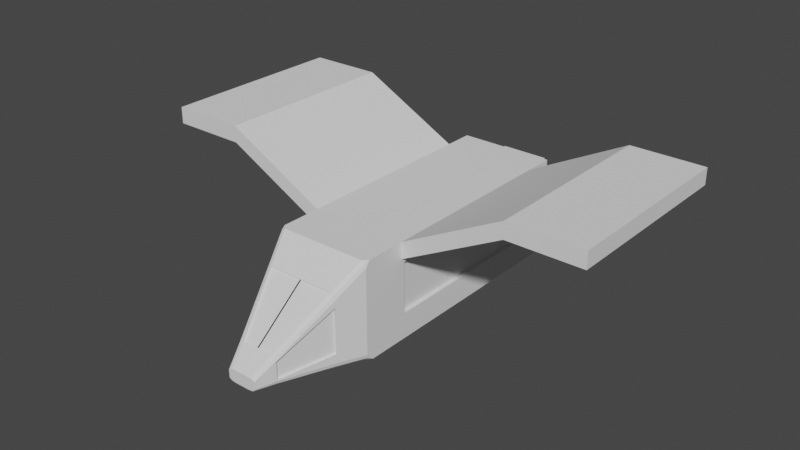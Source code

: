 # Source: ship.blend  (saved by Blender 2.81.16; exported with 4.5.12 LTS)
import bpy
from mathutils import Matrix  # noqa: F401  (used for matrix-valued properties, if any)

bpy.ops.wm.read_factory_settings(use_empty=True)
scene = bpy.context.scene
scene.name = 'Scene'

# ---- collections
col_collection = bpy.data.collections.new('Collection'); scene.collection.children.link(col_collection)

# ---- world
world_world = bpy.data.worlds.new('World'); scene.world = world_world
world_world.use_nodes = True; world_world.node_tree.nodes.clear()
_N = world_world.node_tree.nodes; _L = world_world.node_tree.links
n0 = _N.new('ShaderNodeOutputWorld'); n0.name = 'World Output'; n0.location = (300, 300)
n1 = _N.new('ShaderNodeBackground'); n1.name = 'Background'; n1.location = (10, 300)
n1.inputs[0].default_value = (0.05088, 0.05088, 0.05088, 1.0)
_L.new(n1.outputs[0], n0.inputs[0])
n0.is_active_output = True
world_world.color = (0.05088, 0.05088, 0.05088)
world_world.use_sun_shadow = False
world_world.sun_shadow_jitter_overblur = 0.0

# ---- meshes
me_cube_001 = bpy.data.meshes.new('Cube.001')
me_cube_001.from_pydata([(0.5, 2.007, -1.0), (0.5, -2.557, 1.0), (0.5, 1.386, 1.0), (0.5, 2.007, 0.6613), (1.0, 2.007, -1.0), (1.0, 2.007, 1.0), (0.151, -5.512, -0.8592), (0.5, -3.486, -1.0), (0.5, 2.007, 1.0), (4.625, 1.386, 2.091), (1.0, 2.007, 0.6613), (1.0, -3.486, 0.6613), (4.625, 1.386, 1.752), (0.3021, -5.512, -0.6469), (4.625, -2.557, 1.752), (4.625, -2.557, 2.091), (1.0, 1.386, -1.0), (1.0, 1.386, 1.0), (1.0, 1.302, 0.5781), (3.093, -2.557, 1.752), (3.093, -2.557, 2.091), (1.0, -2.557, 1.0), (1.0, -2.474, 0.5781), (3.093, 1.386, 1.752), (1.0, -2.557, -1.0), (3.093, 1.386, 2.091), (0.5, -3.486, 1.0), (0.151, -5.512, -0.6036), (0.151, -5.512, -0.6469), (0.5, 1.386, -1.0), (0.5, -2.557, -1.0), (0.151, -5.512, -0.8026), (1.0, 2.007, -0.5571), (1.0, -3.486, -0.5571), (0.3021, -5.512, -0.8026), (1.0, 1.302, -0.474), (1.0, -2.474, -0.474), (0.5, 2.007, -0.5571), (1.0, 1.386, 0.6613), (1.0, -2.557, 0.6613), (1.0, 1.386, -0.5571), (1.0, -2.557, -0.5571), (0.9162, 1.302, 0.5781), (0.9162, -2.474, 0.5781), (0.9162, 1.302, -0.474), (0.9162, -2.474, -0.474), (0.09073, 2.713, 0.5706), (0.4093, 2.713, 0.5706), (0.09073, 2.713, -0.4664), (0.4093, 2.713, -0.4664), (0.5, 2.713, 0.6613), (0.5, 2.713, -0.5571), (0.09073, 2.457, 0.5706), (0.4093, 2.457, 0.5706), (0.09073, 2.457, -0.4664), (0.4093, 2.457, -0.4664), (0.4024, -4.053, -0.9606), (0.8047, -4.053, 0.2953), (0.4024, -4.053, 0.5513), (0.8047, -4.053, -0.6258), (0.2191, -5.117, -0.8867), (0.4381, -5.117, -0.3919), (0.2191, -5.117, -0.2911), (0.4381, -5.117, -0.7548), (0.3021, -5.512, -0.6469), (0.2061, -5.512, -0.6036), (0.274, -5.512, -0.6163), (0.904, -3.486, 1.0), (1.0, -3.486, 0.8843), (1.0, -3.394, 1.0), (0.9719, -3.486, 0.9661), (0.7088, -4.053, 0.5513), (0.8047, -4.053, 0.4356), (0.7766, -4.053, 0.5174), (0.4381, -5.117, -0.3736), (0.3421, -5.117, -0.2911), (0.41, -5.117, -0.3152), (0.151, -5.512, -0.8592), (0.3021, -5.512, -0.8026), (0.2266, -5.512, -0.8516), (0.2819, -5.512, -0.8309), (1.0, -3.486, -0.8495), (0.8411, -3.486, -1.0), (1.0, -3.336, -1.0), (0.9787, -3.486, -0.9247), (0.9206, -3.486, -0.9798), (0.8047, -4.053, -0.8101), (0.6459, -4.053, -0.9606), (0.7834, -4.053, -0.8853), (0.7253, -4.053, -0.9404), (0.4381, -5.117, -0.7792), (0.2828, -5.117, -0.8867), (0.4173, -5.117, -0.8329), (0.3605, -5.117, -0.8723), (0.2191, -5.096, -0.3179), (0.4024, -4.032, 0.5245), (0.7088, -4.032, 0.5245), (0.3421, -5.096, -0.3179), (0.3939, -5.102, -0.3919), (0.7606, -4.038, 0.2953), (0.3939, -5.102, -0.7548), (0.7606, -4.038, -0.6258), (-0.5, 2.007, -1.0), (-0.5, -2.557, 1.0), (-0.5, 1.386, 1.0), (-0.5, 2.007, 0.6613), (-1.0, 2.007, -1.0), (-1.0, 2.007, 1.0), (-0.151, -5.512, -0.8592), (-0.5, -3.486, -1.0), (-0.5, 2.007, 1.0), (-4.625, 1.386, 2.091), (-1.0, 2.007, 0.6613), (-1.0, -3.486, 0.6613), (-4.625, 1.386, 1.752), (-0.3021, -5.512, -0.6469), (-4.625, -2.557, 1.752), (-4.625, -2.557, 2.091), (-1.0, 1.386, -1.0), (-1.0, 1.386, 1.0), (-1.0, 1.302, 0.5781), (-3.093, -2.557, 1.752), (-3.093, -2.557, 2.091), (-1.0, -2.557, 1.0), (-1.0, -2.474, 0.5781), (-3.093, 1.386, 1.752), (-1.0, -2.557, -1.0), (-3.093, 1.386, 2.091), (0.0, 2.007, -1.0), (0.0, 2.007, 1.0), (0.0, -3.486, -1.0), (0.0, -3.486, 1.0), (0.0, -5.512, -0.8592), (0.0, -5.512, -0.6036), (0.0, -5.512, -0.6469), (0.0, 2.007, 0.6613), (0.0, 1.386, 1.0), (0.0, 1.386, -1.0), (0.0, -2.557, 1.0), (0.0, -2.557, -1.0), (-0.5, -3.486, 1.0), (-0.151, -5.512, -0.6036), (-0.151, -5.512, -0.6469), (-0.5, 1.386, -1.0), (-0.5, -2.557, -1.0), (-0.151, -5.512, -0.8026), (-1.0, 2.007, -0.5571), (-1.0, -3.486, -0.5571), (-0.3021, -5.512, -0.8026), (-1.0, 1.302, -0.474), (-1.0, -2.474, -0.474), (0.0, 2.007, -0.5571), (0.0, -5.512, -0.8026), (-0.5, 2.007, -0.5571), (-1.0, 1.386, 0.6613), (-1.0, -2.557, 0.6613), (-1.0, 1.386, -0.5571), (-1.0, -2.557, -0.5571), (-0.9162, 1.302, 0.5781), (-0.9162, -2.474, 0.5781), (-0.9162, 1.302, -0.474), (-0.9162, -2.474, -0.474), (-0.09073, 2.713, 0.5706), (-0.4093, 2.713, 0.5706), (-0.09073, 2.713, -0.4664), (-0.4093, 2.713, -0.4664), (0.0, 2.713, 0.6613), (-0.5, 2.713, 0.6613), (0.0, 2.713, -0.5571), (-0.5, 2.713, -0.5571), (-0.09073, 2.457, 0.5706), (-0.4093, 2.457, 0.5706), (-0.09073, 2.457, -0.4664), (-0.4093, 2.457, -0.4664), (-0.4024, -4.053, -0.9606), (-0.8047, -4.053, 0.2953), (0.0, -4.053, 0.5513), (0.0, -4.053, -0.9606), (-0.4024, -4.053, 0.5513), (-0.8047, -4.053, -0.6258), (-0.2191, -5.117, -0.8867), (-0.4381, -5.117, -0.3919), (0.0, -5.117, -0.2911), (0.0, -5.117, -0.8867), (-0.2191, -5.117, -0.2911), (-0.4381, -5.117, -0.7548), (-0.3021, -5.512, -0.6469), (-0.2061, -5.512, -0.6036), (-0.274, -5.512, -0.6163), (-0.904, -3.486, 1.0), (-1.0, -3.486, 0.8843), (-1.0, -3.394, 1.0), (-0.9719, -3.486, 0.9661), (-0.7088, -4.053, 0.5513), (-0.8047, -4.053, 0.4356), (-0.7766, -4.053, 0.5174), (-0.4381, -5.117, -0.3736), (-0.3421, -5.117, -0.2911), (-0.41, -5.117, -0.3152), (-0.151, -5.512, -0.8592), (-0.3021, -5.512, -0.8026), (-0.2266, -5.512, -0.8516), (-0.2819, -5.512, -0.8309), (-1.0, -3.486, -0.8495), (-0.8411, -3.486, -1.0), (-1.0, -3.336, -1.0), (-0.9787, -3.486, -0.9247), (-0.9206, -3.486, -0.9798), (-0.8047, -4.053, -0.8101), (-0.6459, -4.053, -0.9606), (-0.7834, -4.053, -0.8853), (-0.7253, -4.053, -0.9404), (-0.4381, -5.117, -0.7792), (-0.2828, -5.117, -0.8867), (-0.4173, -5.117, -0.8329), (-0.3605, -5.117, -0.8723), (0.0, -5.096, -0.3179), (0.0, -4.032, 0.5245), (-0.2191, -5.096, -0.3179), (-0.4024, -4.032, 0.5245), (-0.7088, -4.032, 0.5245), (-0.3421, -5.096, -0.3179), (-0.3939, -5.102, -0.3919), (-0.7606, -4.038, 0.2953), (-0.3939, -5.102, -0.7548), (-0.7606, -4.038, -0.6258)], [], [(17, 2, 1, 21), (3, 8, 5, 10), (72, 57, 11, 68), (176, 58, 26, 131), (87, 56, 7, 82), (19, 23, 12, 14), (58, 71, 67, 26), (30, 24, 83, 82, 7), (135, 129, 8, 3), (39, 21, 69, 68, 11), (74, 61, 57, 72), (21, 1, 26, 67, 69), (41, 39, 11, 33), (37, 3, 10, 32), (128, 0, 29, 137), (38, 17, 25, 23), (32, 10, 38, 40), (20, 19, 14, 15), (0, 4, 16, 29), (10, 5, 17, 38), (21, 39, 19, 20), (23, 25, 9, 12), (25, 20, 15, 9), (22, 36, 45, 43), (29, 16, 24, 30), (39, 38, 23, 19), (17, 21, 20, 25), (2, 136, 138, 1), (5, 8, 2, 17), (8, 129, 136, 2), (12, 9, 15, 14), (31, 28, 134, 152), (137, 29, 30, 139), (56, 177, 130, 7), (1, 138, 131, 26), (34, 13, 28, 31), (28, 27, 133, 134), (63, 90, 86, 59), (139, 30, 7, 130), (77, 6, 60, 91), (6, 31, 152, 132), (16, 40, 41, 24), (4, 32, 40, 16), (0, 37, 32, 4), (59, 86, 81, 33), (128, 151, 37, 0), (57, 59, 33, 11), (22, 18, 38, 39), (18, 35, 40, 38), (36, 22, 39, 41), (35, 36, 41, 40), (44, 42, 43, 45), (18, 22, 43, 42), (36, 35, 44, 45), (35, 18, 42, 44), (47, 49, 55, 53), (37, 151, 168, 51), (135, 3, 50, 166), (3, 37, 51, 50), (47, 46, 166, 50), (46, 48, 168, 166), (49, 47, 50, 51), (48, 49, 51, 168), (54, 52, 53, 55), (46, 47, 53, 52), (49, 48, 54, 55), (48, 46, 52, 54), (63, 59, 101, 100), (60, 183, 177, 56), (91, 60, 56, 87), (182, 62, 94, 216), (133, 27, 62, 182), (77, 79, 80, 78, 34, 31, 6), (64, 13, 61, 74), (13, 64, 66, 65, 27, 28), (6, 132, 183, 60), (24, 41, 33, 81, 83), (13, 34, 63, 61), (67, 70, 69), (70, 68, 69), (75, 65, 66, 76), (76, 66, 64, 74), (67, 71, 73, 70), (70, 73, 72, 68), (71, 75, 76, 73), (73, 76, 74, 72), (27, 65, 75, 62), (81, 84, 83), (84, 85, 83), (85, 82, 83), (87, 82, 85, 89), (89, 85, 84, 88), (88, 84, 81, 86), (91, 87, 89, 93), (93, 89, 88, 92), (92, 88, 86, 90), (77, 91, 93, 79), (79, 93, 92, 80), (80, 92, 90, 78), (34, 78, 90, 63), (94, 97, 96, 95), (216, 94, 95, 217), (75, 71, 96, 97), (71, 58, 95, 96), (58, 176, 217, 95), (62, 75, 97, 94), (98, 100, 101, 99), (57, 61, 98, 99), (59, 57, 99, 101), (61, 63, 100, 98), (119, 123, 103, 104), (105, 112, 107, 110), (194, 190, 113, 175), (176, 131, 140, 178), (209, 204, 109, 174), (121, 116, 114, 125), (178, 140, 189, 193), (144, 109, 204, 205, 126), (135, 105, 110, 129), (155, 113, 190, 191, 123), (196, 194, 175, 181), (123, 191, 189, 140, 103), (151, 168, 166, 135), (157, 147, 113, 155), (153, 146, 112, 105), (128, 137, 143, 102), (154, 125, 127, 119), (146, 156, 154, 112), (122, 117, 116, 121), (102, 143, 118, 106), (112, 154, 119, 107), (123, 122, 121, 155), (125, 114, 111, 127), (127, 111, 117, 122), (124, 159, 161, 150), (152, 132, 183, 177, 130, 139, 137, 128, 151), (143, 144, 126, 118), (155, 121, 125, 154), (119, 127, 122, 123), (104, 103, 138, 136), (107, 119, 104, 110), (110, 104, 136, 129), (114, 116, 117, 111), (145, 152, 134, 142), (137, 139, 144, 143), (174, 109, 130, 177), (103, 140, 131, 138), (148, 145, 142, 115), (142, 134, 133, 141), (185, 179, 208, 212), (139, 130, 109, 144), (199, 213, 180, 108), (108, 132, 152, 145), (136, 138, 131, 176, 182, 133, 134, 152, 151, 135, 129), (118, 126, 157, 156), (106, 118, 156, 146), (102, 106, 146, 153), (179, 147, 203, 208), (128, 102, 153, 151), (175, 113, 147, 179), (124, 155, 154, 120), (120, 154, 156, 149), (150, 157, 155, 124), (149, 156, 157, 150), (160, 161, 159, 158), (120, 158, 159, 124), (150, 161, 160, 149), (149, 160, 158, 120), (163, 171, 173, 165), (153, 169, 168, 151), (135, 166, 167, 105), (105, 167, 169, 153), (163, 167, 166, 162), (162, 166, 168, 164), (165, 169, 167, 163), (164, 168, 169, 165), (172, 173, 171, 170), (162, 170, 171, 163), (165, 173, 172, 164), (164, 172, 170, 162), (185, 224, 225, 179), (180, 174, 177, 183), (176, 217, 216, 182), (213, 209, 174, 180), (182, 216, 218, 184), (133, 182, 184, 141), (199, 108, 145, 148, 200, 202, 201), (186, 196, 181, 115), (115, 142, 141, 187, 188, 186), (108, 180, 183, 132), (126, 205, 203, 147, 157), (115, 181, 185, 148), (189, 191, 192), (192, 191, 190), (197, 198, 188, 187), (198, 196, 186, 188), (189, 192, 195, 193), (192, 190, 194, 195), (193, 195, 198, 197), (195, 194, 196, 198), (141, 184, 197, 187), (203, 205, 206), (206, 205, 207), (207, 205, 204), (209, 211, 207, 204), (211, 210, 206, 207), (210, 208, 203, 206), (213, 215, 211, 209), (215, 214, 210, 211), (214, 212, 208, 210), (199, 201, 215, 213), (201, 202, 214, 215), (202, 200, 212, 214), (148, 185, 212, 200), (218, 219, 220, 221), (216, 217, 219, 218), (197, 221, 220, 193), (193, 220, 219, 178), (178, 219, 217, 176), (184, 218, 221, 197), (222, 223, 225, 224), (175, 223, 222, 181), (179, 225, 223, 175), (181, 222, 224, 185)])
_uv = me_cube_001.uv_layers.new(name='UVMap')
_uv.uv.foreach_set('vector', [0.625, 0.5283, 0.6875, 0.5283, 0.6875, 0.7077, 0.625, 0.7077, 0.5827, 0.4375, 0.625, 0.4375, 0.625, 0.5, 0.5827, 0.5, 0.5998, 0.7571, 0.5779, 0.7571, 0.5827, 0.75, 0.6105, 0.75, 0.6179, 0.875, 0.6179, 0.8161, 0.625, 0.8125, 0.625, 0.875, 0.3821, 0.7804, 0.3821, 0.8161, 0.375, 0.8125, 0.375, 0.7699, 0.5827, 0.7077, 0.5827, 0.5283, 0.5827, 0.5283, 0.5827, 0.7077, 0.6179, 0.8161, 0.6179, 0.7712, 0.625, 0.762, 0.625, 0.8125, 0.3125, 0.7077, 0.375, 0.7077, 0.375, 0.7432, 0.3551, 0.75, 0.3125, 0.75, 0.5827, 0.375, 0.625, 0.375, 0.625, 0.4375, 0.5827, 0.4375, 0.5827, 0.7077, 0.625, 0.7077, 0.625, 0.7458, 0.6105, 0.75, 0.5827, 0.75, 0.5736, 0.7705, 0.5691, 0.7705, 0.5779, 0.7571, 0.5998, 0.7571, 0.625, 0.7077, 0.6875, 0.7077, 0.6875, 0.75, 0.637, 0.75, 0.625, 0.7458, 0.4304, 0.7077, 0.5827, 0.7077, 0.5827, 0.75, 0.4304, 0.75, 0.4304, 0.4375, 0.5827, 0.4375, 0.5827, 0.5, 0.4304, 0.5, 0.25, 0.5, 0.3125, 0.5, 0.3125, 0.5283, 0.25, 0.5283, 0.5827, 0.5283, 0.625, 0.5283, 0.625, 0.5283, 0.5827, 0.5283, 0.4304, 0.5, 0.5827, 0.5, 0.5827, 0.5283, 0.4304, 0.5283, 0.625, 0.7077, 0.5827, 0.7077, 0.5827, 0.7077, 0.625, 0.7077, 0.3125, 0.5, 0.375, 0.5, 0.375, 0.5283, 0.3125, 0.5283, 0.5827, 0.5, 0.625, 0.5, 0.625, 0.5283, 0.5827, 0.5283, 0.625, 0.7077, 0.5827, 0.7077, 0.5827, 0.7077, 0.625, 0.7077, 0.5827, 0.5283, 0.625, 0.5283, 0.625, 0.5283, 0.5827, 0.5283, 0.625, 0.5283, 0.625, 0.7077, 0.625, 0.7077, 0.625, 0.5283, 0.5723, 0.7039, 0.4408, 0.7039, 0.4408, 0.7039, 0.5723, 0.7039, 0.3125, 0.5283, 0.375, 0.5283, 0.375, 0.7077, 0.3125, 0.7077, 0.5827, 0.7077, 0.5827, 0.5283, 0.5827, 0.5283, 0.5827, 0.7077, 0.625, 0.5283, 0.625, 0.7077, 0.625, 0.7077, 0.625, 0.5283, 0.6875, 0.5283, 0.75, 0.5283, 0.75, 0.7077, 0.6875, 0.7077, 0.625, 0.5, 0.6875, 0.5, 0.6875, 0.5283, 0.625, 0.5283, 0.6875, 0.5, 0.75, 0.5, 0.75, 0.5283, 0.6875, 0.5283, 0.5827, 0.5283, 0.625, 0.5283, 0.625, 0.7077, 0.5827, 0.7077, 0.4446, 0.8252, 0.5658, 0.8252, 0.5658, 0.875, 0.4446, 0.875, 0.25, 0.5283, 0.3125, 0.5283, 0.3125, 0.7077, 0.25, 0.7077, 0.3821, 0.8161, 0.3821, 0.875, 0.375, 0.875, 0.375, 0.8125, 0.6875, 0.7077, 0.75, 0.7077, 0.75, 0.75, 0.6875, 0.75, 0.4446, 0.7755, 0.5658, 0.7755, 0.5658, 0.8252, 0.4446, 0.8252, 0.5658, 0.8252, 0.5995, 0.8252, 0.5995, 0.875, 0.5658, 0.875, 0.4418, 0.7705, 0.4358, 0.7705, 0.4056, 0.7571, 0.4343, 0.7571, 0.25, 0.7077, 0.3125, 0.7077, 0.3125, 0.75, 0.25, 0.75, 0.4005, 0.8252, 0.4005, 0.8252, 0.3955, 0.8228, 0.3955, 0.8102, 0.4005, 0.8252, 0.4446, 0.8252, 0.4446, 0.875, 0.4005, 0.875, 0.375, 0.5283, 0.4304, 0.5283, 0.4304, 0.7077, 0.375, 0.7077, 0.375, 0.5, 0.4304, 0.5, 0.4304, 0.5283, 0.375, 0.5283, 0.375, 0.4375, 0.4304, 0.4375, 0.4304, 0.5, 0.375, 0.5, 0.4343, 0.7571, 0.4056, 0.7571, 0.3938, 0.75, 0.4304, 0.75, 0.375, 0.375, 0.4304, 0.375, 0.4304, 0.4375, 0.375, 0.4375, 0.5779, 0.7571, 0.4343, 0.7571, 0.4304, 0.75, 0.5827, 0.75, 0.5723, 0.7039, 0.5723, 0.5321, 0.5827, 0.5283, 0.5827, 0.7077, 0.5723, 0.5321, 0.4408, 0.5321, 0.4304, 0.5283, 0.5827, 0.5283, 0.4408, 0.7039, 0.5723, 0.7039, 0.5827, 0.7077, 0.4304, 0.7077, 0.4408, 0.5321, 0.4408, 0.7039, 0.4304, 0.7077, 0.4304, 0.5283, 0.4408, 0.5321, 0.5723, 0.5321, 0.5723, 0.7039, 0.4408, 0.7039, 0.5723, 0.5321, 0.5723, 0.7039, 0.5723, 0.7039, 0.5723, 0.5321, 0.4408, 0.7039, 0.4408, 0.5321, 0.4408, 0.5321, 0.4408, 0.7039, 0.4408, 0.5321, 0.5723, 0.5321, 0.5723, 0.5321, 0.4408, 0.5321, 0.5713, 0.4262, 0.4417, 0.4262, 0.4417, 0.4262, 0.5713, 0.4262, 0.4304, 0.4375, 0.4304, 0.375, 0.4304, 0.375, 0.4304, 0.4375, 0.5827, 0.375, 0.5827, 0.4375, 0.5827, 0.4375, 0.5827, 0.375, 0.5827, 0.4375, 0.4304, 0.4375, 0.4304, 0.4375, 0.5827, 0.4375, 0.5713, 0.4262, 0.5713, 0.3863, 0.5827, 0.375, 0.5827, 0.4375, 0.5713, 0.3863, 0.4417, 0.3863, 0.4304, 0.375, 0.5827, 0.375, 0.4417, 0.4262, 0.5713, 0.4262, 0.5827, 0.4375, 0.4304, 0.4375, 0.4417, 0.3863, 0.4417, 0.4262, 0.4304, 0.4375, 0.4304, 0.375, 0.4417, 0.3863, 0.5713, 0.3863, 0.5713, 0.4262, 0.4417, 0.4262, 0.5713, 0.3863, 0.5713, 0.4262, 0.5713, 0.4262, 0.5713, 0.3863, 0.4417, 0.4262, 0.4417, 0.3863, 0.4417, 0.3863, 0.4417, 0.4262, 0.4417, 0.3863, 0.5713, 0.3863, 0.5713, 0.3863, 0.4417, 0.3863, 0.4418, 0.7705, 0.4343, 0.7571, 0.4343, 0.7571, 0.4418, 0.7705, 0.3955, 0.8228, 0.3955, 0.875, 0.3821, 0.875, 0.3821, 0.8161, 0.3955, 0.8102, 0.3955, 0.8228, 0.3821, 0.8161, 0.3821, 0.7804, 0.6045, 0.875, 0.6045, 0.8228, 0.6045, 0.8228, 0.6045, 0.875, 0.5995, 0.875, 0.5995, 0.8252, 0.6045, 0.8228, 0.6045, 0.875, 0.4005, 0.8252, 0.4025, 0.8003, 0.4226, 0.7778, 0.4446, 0.7755, 0.4446, 0.7755, 0.4446, 0.8252, 0.4005, 0.8252, 0.5658, 0.7755, 0.5658, 0.7755, 0.5691, 0.7705, 0.5736, 0.7705, 0.5658, 0.7755, 0.5658, 0.7755, 0.5962, 0.7786, 0.5995, 0.8071, 0.5995, 0.8252, 0.5658, 0.8252, 0.4005, 0.8252, 0.4005, 0.875, 0.3955, 0.875, 0.3955, 0.8228, 0.375, 0.7077, 0.4304, 0.7077, 0.4304, 0.75, 0.3938, 0.75, 0.375, 0.7432, 0.5658, 0.7755, 0.4446, 0.7755, 0.4418, 0.7705, 0.5691, 0.7705, 0.625, 0.762, 0.625, 0.7535, 0.625, 0.75, 0.625, 0.7535, 0.6243, 0.7507, 0.625, 0.75, 0.6045, 0.7952, 0.5995, 0.8071, 0.5962, 0.7786, 0.6029, 0.772, 0.6029, 0.772, 0.5962, 0.7786, 0.5658, 0.7755, 0.5736, 0.7705, 0.625, 0.762, 0.6179, 0.7712, 0.6177, 0.7573, 0.6247, 0.7503, 0.6247, 0.7503, 0.6177, 0.7573, 0.5998, 0.7571, 0.6105, 0.75, 0.6179, 0.7712, 0.6045, 0.7952, 0.6029, 0.772, 0.6177, 0.7573, 0.6177, 0.7573, 0.6029, 0.772, 0.5736, 0.7705, 0.5998, 0.7571, 0.5995, 0.8252, 0.5995, 0.8071, 0.6045, 0.7952, 0.6045, 0.8228, 0.3938, 0.75, 0.3844, 0.75, 0.375, 0.75, 0.3844, 0.75, 0.3753, 0.7503, 0.375, 0.75, 0.3753, 0.7503, 0.3756, 0.7506, 0.375, 0.75, 0.3821, 0.7804, 0.375, 0.7699, 0.375, 0.7599, 0.3822, 0.7687, 0.3822, 0.7687, 0.375, 0.7599, 0.3845, 0.7501, 0.394, 0.7572, 0.394, 0.7572, 0.3845, 0.7501, 0.3938, 0.75, 0.4056, 0.7571, 0.3955, 0.8102, 0.3821, 0.7804, 0.3822, 0.7687, 0.3964, 0.7903, 0.3964, 0.7903, 0.3822, 0.7687, 0.394, 0.7572, 0.4158, 0.7716, 0.4158, 0.7716, 0.394, 0.7572, 0.4056, 0.7571, 0.4358, 0.7705, 0.4005, 0.8252, 0.3955, 0.8102, 0.3964, 0.7903, 0.4025, 0.8003, 0.4025, 0.8003, 0.3964, 0.7903, 0.4158, 0.7716, 0.4226, 0.7778, 0.4226, 0.7778, 0.4158, 0.7716, 0.4358, 0.7705, 0.4446, 0.7755, 0.4446, 0.7755, 0.4446, 0.7755, 0.4358, 0.7705, 0.4418, 0.7705, 0.6045, 0.8228, 0.6045, 0.7952, 0.6179, 0.7712, 0.6179, 0.8161, 0.6045, 0.875, 0.6045, 0.8228, 0.6179, 0.8161, 0.6179, 0.875, 0.6045, 0.7952, 0.6179, 0.7712, 0.6179, 0.7712, 0.6045, 0.7952, 0.6179, 0.7712, 0.6179, 0.8161, 0.6179, 0.8161, 0.6179, 0.7712, 0.6179, 0.8161, 0.6179, 0.875, 0.6179, 0.875, 0.6179, 0.8161, 0.6045, 0.8228, 0.6045, 0.7952, 0.6045, 0.7952, 0.6045, 0.8228, 0.5691, 0.7705, 0.4418, 0.7705, 0.4343, 0.7571, 0.5779, 0.7571, 0.5779, 0.7571, 0.5691, 0.7705, 0.5691, 0.7705, 0.5779, 0.7571, 0.4343, 0.7571, 0.5779, 0.7571, 0.5779, 0.7571, 0.4343, 0.7571, 0.5691, 0.7705, 0.4418, 0.7705, 0.4418, 0.7705, 0.5691, 0.7705, 0.625, 0.5283, 0.625, 0.7077, 0.6875, 0.7077, 0.6875, 0.5283, 0.5827, 0.4375, 0.5827, 0.5, 0.625, 0.5, 0.625, 0.4375, 0.5998, 0.7571, 0.6105, 0.75, 0.5827, 0.75, 0.5779, 0.7571, 0.6179, 0.875, 0.625, 0.875, 0.625, 0.8125, 0.6179, 0.8161, 0.3821, 0.7804, 0.375, 0.7699, 0.375, 0.8125, 0.3821, 0.8161, 0.5827, 0.7077, 0.5827, 0.7077, 0.5827, 0.5283, 0.5827, 0.5283, 0.6179, 0.8161, 0.625, 0.8125, 0.625, 0.762, 0.6179, 0.7712, 0.3125, 0.7077, 0.3125, 0.75, 0.3551, 0.75, 0.375, 0.7432, 0.375, 0.7077, 0.5827, 0.375, 0.5827, 0.4375, 0.625, 0.4375, 0.625, 0.375, 0.5827, 0.7077, 0.5827, 0.75, 0.6105, 0.75, 0.625, 0.7458, 0.625, 0.7077, 0.5736, 0.7705, 0.5998, 0.7571, 0.5779, 0.7571, 0.5691, 0.7705, 0.625, 0.7077, 0.625, 0.7458, 0.637, 0.75, 0.6875, 0.75, 0.6875, 0.7077, 0.3387, 0.4667, 0.3387, 0.4667, 0.5827, 0.375, 0.5827, 0.375, 0.4304, 0.7077, 0.4304, 0.75, 0.5827, 0.75, 0.5827, 0.7077, 0.4304, 0.4375, 0.4304, 0.5, 0.5827, 0.5, 0.5827, 0.4375, 0.25, 0.5, 0.25, 0.5283, 0.3125, 0.5283, 0.3125, 0.5, 0.5827, 0.5283, 0.5827, 0.5283, 0.625, 0.5283, 0.625, 0.5283, 0.4304, 0.5, 0.4304, 0.5283, 0.5827, 0.5283, 0.5827, 0.5, 0.625, 0.7077, 0.625, 0.7077, 0.5827, 0.7077, 0.5827, 0.7077, 0.3125, 0.5, 0.3125, 0.5283, 0.375, 0.5283, 0.375, 0.5, 0.5827, 0.5, 0.5827, 0.5283, 0.625, 0.5283, 0.625, 0.5, 0.625, 0.7077, 0.625, 0.7077, 0.5827, 0.7077, 0.5827, 0.7077, 0.5827, 0.5283, 0.5827, 0.5283, 0.625, 0.5283, 0.625, 0.5283, 0.625, 0.5283, 0.625, 0.5283, 0.625, 0.7077, 0.625, 0.7077, 0.5723, 0.7039, 0.5723, 0.7039, 0.4408, 0.7039, 0.4408, 0.7039, 0.4446, 0.875, 0.4005, 0.875, 0.3955, 0.875, 0.3821, 0.875, 0.375, 0.875, 0.25, 0.7077, 0.25, 0.5283, 0.25, 0.5, 0.3387, 0.4667, 0.3125, 0.5283, 0.3125, 0.7077, 0.375, 0.7077, 0.375, 0.5283, 0.5827, 0.7077, 0.5827, 0.7077, 0.5827, 0.5283, 0.5827, 0.5283, 0.625, 0.5283, 0.625, 0.5283, 0.625, 0.7077, 0.625, 0.7077, 0.6875, 0.5283, 0.6875, 0.7077, 0.75, 0.7077, 0.75, 0.5283, 0.625, 0.5, 0.625, 0.5283, 0.6875, 0.5283, 0.6875, 0.5, 0.6875, 0.5, 0.6875, 0.5283, 0.75, 0.5283, 0.75, 0.5, 0.5827, 0.5283, 0.5827, 0.7077, 0.625, 0.7077, 0.625, 0.5283, 0.4446, 0.8252, 0.4446, 0.875, 0.5658, 0.875, 0.5658, 0.8252, 0.25, 0.5283, 0.25, 0.7077, 0.3125, 0.7077, 0.3125, 0.5283, 0.3821, 0.8161, 0.375, 0.8125, 0.375, 0.875, 0.3821, 0.875, 0.6875, 0.7077, 0.6875, 0.75, 0.75, 0.75, 0.75, 0.7077, 0.4446, 0.7755, 0.4446, 0.8252, 0.5658, 0.8252, 0.5658, 0.7755, 0.5658, 0.8252, 0.5658, 0.875, 0.5995, 0.875, 0.5995, 0.8252, 0.4418, 0.7705, 0.4343, 0.7571, 0.4056, 0.7571, 0.4358, 0.7705, 0.25, 0.7077, 0.25, 0.75, 0.3125, 0.75, 0.3125, 0.7077, 0.4005, 0.8252, 0.3955, 0.8102, 0.3955, 0.8228, 0.4005, 0.8252, 0.4005, 0.8252, 0.4005, 0.875, 0.4446, 0.875, 0.4446, 0.8252, 0.75, 0.5283, 0.75, 0.7077, 0.75, 0.75, 0.7079, 0.785, 0.6288, 0.8506, 0.5995, 0.875, 0.5658, 0.875, 0.4446, 0.875, 0.3387, 0.4667, 0.5827, 0.375, 0.625, 0.375, 0.375, 0.5283, 0.375, 0.7077, 0.4304, 0.7077, 0.4304, 0.5283, 0.375, 0.5, 0.375, 0.5283, 0.4304, 0.5283, 0.4304, 0.5, 0.375, 0.4375, 0.375, 0.5, 0.4304, 0.5, 0.4304, 0.4375, 0.4343, 0.7571, 0.4304, 0.75, 0.3938, 0.75, 0.4056, 0.7571, 0.375, 0.375, 0.375, 0.4375, 0.4304, 0.4375, 0.4304, 0.375, 0.5779, 0.7571, 0.5827, 0.75, 0.4304, 0.75, 0.4343, 0.7571, 0.5723, 0.7039, 0.5827, 0.7077, 0.5827, 0.5283, 0.5723, 0.5321, 0.5723, 0.5321, 0.5827, 0.5283, 0.4304, 0.5283, 0.4408, 0.5321, 0.4408, 0.7039, 0.4304, 0.7077, 0.5827, 0.7077, 0.5723, 0.7039, 0.4408, 0.5321, 0.4304, 0.5283, 0.4304, 0.7077, 0.4408, 0.7039, 0.4408, 0.5321, 0.4408, 0.7039, 0.5723, 0.7039, 0.5723, 0.5321, 0.5723, 0.5321, 0.5723, 0.5321, 0.5723, 0.7039, 0.5723, 0.7039, 0.4408, 0.7039, 0.4408, 0.7039, 0.4408, 0.5321, 0.4408, 0.5321, 0.4408, 0.5321, 0.4408, 0.5321, 0.5723, 0.5321, 0.5723, 0.5321, 0.5713, 0.4262, 0.5713, 0.4262, 0.4417, 0.4262, 0.4417, 0.4262, 0.4304, 0.4375, 0.4304, 0.4375, 0.4304, 0.375, 0.4304, 0.375, 0.5827, 0.375, 0.5827, 0.375, 0.5827, 0.4375, 0.5827, 0.4375, 0.5827, 0.4375, 0.5827, 0.4375, 0.4304, 0.4375, 0.4304, 0.4375, 0.5713, 0.4262, 0.5827, 0.4375, 0.5827, 0.375, 0.5713, 0.3863, 0.5713, 0.3863, 0.5827, 0.375, 0.4304, 0.375, 0.4417, 0.3863, 0.4417, 0.4262, 0.4304, 0.4375, 0.5827, 0.4375, 0.5713, 0.4262, 0.4417, 0.3863, 0.4304, 0.375, 0.4304, 0.4375, 0.4417, 0.4262, 0.4417, 0.3863, 0.4417, 0.4262, 0.5713, 0.4262, 0.5713, 0.3863, 0.5713, 0.3863, 0.5713, 0.3863, 0.5713, 0.4262, 0.5713, 0.4262, 0.4417, 0.4262, 0.4417, 0.4262, 0.4417, 0.3863, 0.4417, 0.3863, 0.4417, 0.3863, 0.4417, 0.3863, 0.5713, 0.3863, 0.5713, 0.3863, 0.4418, 0.7705, 0.4418, 0.7705, 0.4343, 0.7571, 0.4343, 0.7571, 0.3955, 0.8228, 0.3821, 0.8161, 0.3821, 0.875, 0.3955, 0.875, 0.7079, 0.785, 0.7079, 0.785, 0.6288, 0.8506, 0.6288, 0.8506, 0.3955, 0.8102, 0.3821, 0.7804, 0.3821, 0.8161, 0.3955, 0.8228, 0.6045, 0.875, 0.6045, 0.875, 0.6045, 0.8228, 0.6045, 0.8228, 0.5995, 0.875, 0.6045, 0.875, 0.6045, 0.8228, 0.5995, 0.8252, 0.4005, 0.8252, 0.4005, 0.8252, 0.4446, 0.8252, 0.4446, 0.7755, 0.4446, 0.7755, 0.4226, 0.7778, 0.4025, 0.8003, 0.5658, 0.7755, 0.5736, 0.7705, 0.5691, 0.7705, 0.5658, 0.7755, 0.5658, 0.7755, 0.5658, 0.8252, 0.5995, 0.8252, 0.5995, 0.8071, 0.5962, 0.7786, 0.5658, 0.7755, 0.4005, 0.8252, 0.3955, 0.8228, 0.3955, 0.875, 0.4005, 0.875, 0.375, 0.7077, 0.375, 0.7432, 0.3938, 0.75, 0.4304, 0.75, 0.4304, 0.7077, 0.5658, 0.7755, 0.5691, 0.7705, 0.4418, 0.7705, 0.4446, 0.7755, 0.625, 0.762, 0.625, 0.75, 0.625, 0.7535, 0.625, 0.7535, 0.625, 0.75, 0.6243, 0.7507, 0.6045, 0.7952, 0.6029, 0.772, 0.5962, 0.7786, 0.5995, 0.8071, 0.6029, 0.772, 0.5736, 0.7705, 0.5658, 0.7755, 0.5962, 0.7786, 0.625, 0.762, 0.6247, 0.7503, 0.6177, 0.7573, 0.6179, 0.7712, 0.6247, 0.7503, 0.6105, 0.75, 0.5998, 0.7571, 0.6177, 0.7573, 0.6179, 0.7712, 0.6177, 0.7573, 0.6029, 0.772, 0.6045, 0.7952, 0.6177, 0.7573, 0.5998, 0.7571, 0.5736, 0.7705, 0.6029, 0.772, 0.5995, 0.8252, 0.6045, 0.8228, 0.6045, 0.7952, 0.5995, 0.8071, 0.3938, 0.75, 0.375, 0.75, 0.3844, 0.75, 0.3844, 0.75, 0.375, 0.75, 0.3753, 0.7503, 0.3753, 0.7503, 0.375, 0.75, 0.3756, 0.7506, 0.3821, 0.7804, 0.3822, 0.7687, 0.375, 0.7599, 0.375, 0.7699, 0.3822, 0.7687, 0.394, 0.7572, 0.3845, 0.7501, 0.375, 0.7599, 0.394, 0.7572, 0.4056, 0.7571, 0.3938, 0.75, 0.3845, 0.7501, 0.3955, 0.8102, 0.3964, 0.7903, 0.3822, 0.7687, 0.3821, 0.7804, 0.3964, 0.7903, 0.4158, 0.7716, 0.394, 0.7572, 0.3822, 0.7687, 0.4158, 0.7716, 0.4358, 0.7705, 0.4056, 0.7571, 0.394, 0.7572, 0.4005, 0.8252, 0.4025, 0.8003, 0.3964, 0.7903, 0.3955, 0.8102, 0.4025, 0.8003, 0.4226, 0.7778, 0.4158, 0.7716, 0.3964, 0.7903, 0.4226, 0.7778, 0.4446, 0.7755, 0.4358, 0.7705, 0.4158, 0.7716, 0.4446, 0.7755, 0.4418, 0.7705, 0.4358, 0.7705, 0.4446, 0.7755, 0.6045, 0.8228, 0.6179, 0.8161, 0.6179, 0.7712, 0.6045, 0.7952, 0.6045, 0.875, 0.6179, 0.875, 0.6179, 0.8161, 0.6045, 0.8228, 0.6045, 0.7952, 0.6045, 0.7952, 0.6179, 0.7712, 0.6179, 0.7712, 0.6179, 0.7712, 0.6179, 0.7712, 0.6179, 0.8161, 0.6179, 0.8161, 0.6179, 0.8161, 0.6179, 0.8161, 0.6179, 0.875, 0.6179, 0.875, 0.6045, 0.8228, 0.6045, 0.8228, 0.6045, 0.7952, 0.6045, 0.7952, 0.5691, 0.7705, 0.5779, 0.7571, 0.4343, 0.7571, 0.4418, 0.7705, 0.5779, 0.7571, 0.5779, 0.7571, 0.5691, 0.7705, 0.5691, 0.7705, 0.4343, 0.7571, 0.4343, 0.7571, 0.5779, 0.7571, 0.5779, 0.7571, 0.5691, 0.7705, 0.5691, 0.7705, 0.4418, 0.7705, 0.4418, 0.7705])
me_cube_001.use_remesh_fix_poles = True
me_cube_001.use_remesh_preserve_attributes = False
me_cube_001.use_mirror_vertex_groups = False
me_cube_001.update()

# ---- objects
ob_cube = bpy.data.objects.new('Cube', me_cube_001)

# ---- transforms, parenting, visibility, modifiers, constraints
ob_cube.location = (0.0, 0.0, 1.0)
ob_cube.lineart.crease_threshold = 0.0

# ---- collection membership
col_collection.objects.link(ob_cube)

# ---- scene / render settings (as saved in the file)
scene.frame_start = 1; scene.frame_end = 250; scene.frame_set(1)
scene.render.engine = 'BLENDER_EEVEE_NEXT'
scene.cycles.use_denoising = False
scene.cycles.samples = 128
scene.cycles.sampling_pattern = 'TABULATED_SOBOL'
scene.cycles.use_adaptive_sampling = False
scene.cycles.use_light_tree = False
scene.view_settings.view_transform = 'Filmic'
bpy.context.view_layer.update()

# ---- added for rendering (the .blend has no active camera and no usable light): camera, sun
cam_auto = bpy.data.cameras.new('AutoCamera')
cam_auto.lens = 50.0
cam_auto.sensor_width = 36.0
cam_auto.clip_end = 1000.0
ob_auto_camera = bpy.data.objects.new('AutoCamera', cam_auto)
scene.collection.objects.link(ob_auto_camera)
ob_auto_camera.location = (11.8037, -15.5637, 10.9884)
ob_auto_camera.rotation_euler = (1.09748, -7.21219e-08, 0.694738)
scene.camera = ob_auto_camera
light_auto_sun = bpy.data.lights.new('AutoSun', 'SUN')
light_auto_sun.energy = 3.0
light_auto_sun.angle = 0.0523599
ob_auto_sun = bpy.data.objects.new('AutoSun', light_auto_sun)
scene.collection.objects.link(ob_auto_sun)
ob_auto_sun.rotation_euler = (0.872665, 0.174533, 0.523599)
bpy.context.view_layer.update()
